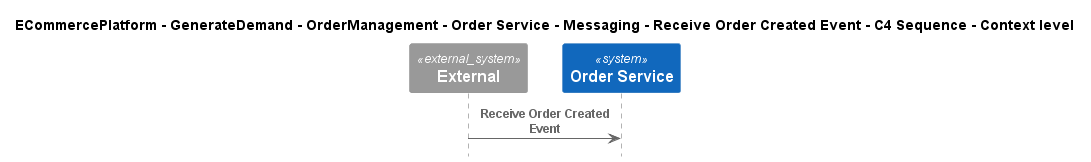

The diagram above was rendered by PlantUML. Its source (embedded in the PNG):
@startuml
!include ..\..\..\..\..\..\..\..\..\.c4s\C4_Sequence.puml

title ECommercePlatform - GenerateDemand - OrderManagement - Order Service - Messaging - Receive Order Created Event - C4 Sequence - Context level

System_Ext(C4InterFlow.SoftwareSystems.ExternalSystem, "External", "")
System(ECommercePlatform.GenerateDemand.OrderManagement.SoftwareSystems.OrderService, "Order Service", "")

Rel(C4InterFlow.SoftwareSystems.ExternalSystem, ECommercePlatform.GenerateDemand.OrderManagement.SoftwareSystems.OrderService, "Receive Order Created Event")


@enduml